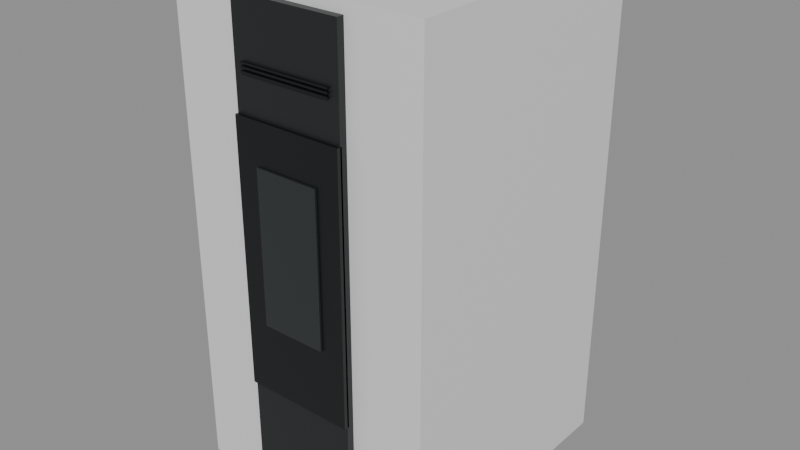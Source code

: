 # Source: stufa-ravelli-hrv-160-touch.blend  (saved by Blender 5.2.45; exported with 4.5.12 LTS)
import bpy
from mathutils import Matrix  # noqa: F401  (used for matrix-valued properties, if any)

bpy.ops.wm.read_factory_settings(use_empty=True)
scene = bpy.context.scene
scene.name = 'Scene'

# ---- materials (node trees are filled in below, after node groups)
mat_rivestimento_ravelli_hrv_160_touch_steel = bpy.data.materials.new('Rivestimento ravelli-hrv-160-touch-steel')
mat_rivestimento_ravelli_hrv_160_touch_steel.diffuse_color = (0.83, 0.84, 0.83, 1.0)
mat_cornice_porta = bpy.data.materials.new('Cornice porta')
mat_cornice_porta.diffuse_color = (0.006, 0.007, 0.008, 1.0)
mat_telaio_nero = bpy.data.materials.new('Telaio nero')
mat_telaio_nero.diffuse_color = (0.018, 0.02, 0.021, 1.0)
mat_vetro_spento = bpy.data.materials.new('Vetro spento')
mat_vetro_spento.diffuse_color = (0.028, 0.033, 0.034, 1.0)

# ---- material node trees
mat_rivestimento_ravelli_hrv_160_touch_steel.use_nodes = True; mat_rivestimento_ravelli_hrv_160_touch_steel.node_tree.nodes.clear()
_N = mat_rivestimento_ravelli_hrv_160_touch_steel.node_tree.nodes; _L = mat_rivestimento_ravelli_hrv_160_touch_steel.node_tree.links
n0 = _N.new('ShaderNodeBsdfPrincipled'); n0.name = 'Principled BSDF'; n0.location = (10, 300)
n0.inputs[0].default_value = (0.83, 0.84, 0.83, 1.0)
n0.inputs[1].default_value = 0.12
n0.inputs[2].default_value = 0.4
n0.inputs[10].default_value = 0.005
n1 = _N.new('ShaderNodeOutputMaterial'); n1.name = 'Material Output'; n1.location = (300, 300)
_L.new(n0.outputs[0], n1.inputs[0])
n1.is_active_output = True
mat_cornice_porta.use_nodes = True; mat_cornice_porta.node_tree.nodes.clear()
_N = mat_cornice_porta.node_tree.nodes; _L = mat_cornice_porta.node_tree.links
n0 = _N.new('ShaderNodeBsdfPrincipled'); n0.name = 'Principled BSDF'; n0.location = (10, 300)
n0.inputs[0].default_value = (0.006, 0.007, 0.008, 1.0)
n0.inputs[1].default_value = 0.12
n0.inputs[2].default_value = 0.4
n0.inputs[10].default_value = 0.005
n1 = _N.new('ShaderNodeOutputMaterial'); n1.name = 'Material Output'; n1.location = (300, 300)
_L.new(n0.outputs[0], n1.inputs[0])
n1.is_active_output = True
mat_telaio_nero.use_nodes = True; mat_telaio_nero.node_tree.nodes.clear()
_N = mat_telaio_nero.node_tree.nodes; _L = mat_telaio_nero.node_tree.links
n0 = _N.new('ShaderNodeBsdfPrincipled'); n0.name = 'Principled BSDF'; n0.location = (10, 300)
n0.inputs[0].default_value = (0.018, 0.02, 0.021, 1.0)
n0.inputs[1].default_value = 0.12
n0.inputs[2].default_value = 0.4
n0.inputs[10].default_value = 0.005
n1 = _N.new('ShaderNodeOutputMaterial'); n1.name = 'Material Output'; n1.location = (300, 300)
_L.new(n0.outputs[0], n1.inputs[0])
n1.is_active_output = True
mat_vetro_spento.use_nodes = True; mat_vetro_spento.node_tree.nodes.clear()
_N = mat_vetro_spento.node_tree.nodes; _L = mat_vetro_spento.node_tree.links
n0 = _N.new('ShaderNodeBsdfPrincipled'); n0.name = 'Principled BSDF'; n0.location = (10, 300)
n0.inputs[0].default_value = (0.028, 0.033, 0.034, 1.0)
n0.inputs[1].default_value = 0.12
n0.inputs[2].default_value = 0.16
n0.inputs[10].default_value = 0.005
n1 = _N.new('ShaderNodeOutputMaterial'); n1.name = 'Material Output'; n1.location = (300, 300)
_L.new(n0.outputs[0], n1.inputs[0])
n1.is_active_output = True

# ---- meshes
me_cube_017 = bpy.data.meshes.new('Cube.017')
me_cube_017.from_pydata([(-0.305, -0.32, -0.58), (-0.305, -0.32, -0.58), (-0.305, -0.32, -0.58), (-0.305, -0.32, 0.58), (-0.305, -0.32, 0.58), (-0.305, -0.32, 0.58), (-0.305, 0.32, -0.58), (-0.305, 0.32, -0.58), (-0.305, 0.32, -0.58), (-0.305, 0.32, 0.58), (-0.305, 0.32, 0.58), (-0.305, 0.32, 0.58), (0.305, -0.32, -0.58), (0.305, -0.32, -0.58), (0.305, -0.32, -0.58), (0.305, -0.32, 0.58), (0.305, -0.32, 0.58), (0.305, -0.32, 0.58), (0.305, 0.32, -0.58), (0.305, 0.32, -0.58), (0.305, 0.32, -0.58), (0.305, 0.32, 0.58), (0.305, 0.32, 0.58), (0.305, 0.32, 0.58)], [], [(2, 5, 11), (2, 11, 8), (6, 9, 21), (6, 21, 18), (20, 23, 17), (20, 17, 14), (12, 15, 3), (12, 3, 0), (7, 19, 13), (7, 13, 1), (22, 10, 4), (22, 4, 16)])
_uv = me_cube_017.uv_layers.new(name='UVMap')
_uv.uv.foreach_set('vector', [0.375, 0.0, 0.625, 0.0, 0.625, 0.25, 0.375, 0.0, 0.625, 0.25, 0.375, 0.25, 0.375, 0.25, 0.625, 0.25, 0.625, 0.5, 0.375, 0.25, 0.625, 0.5, 0.375, 0.5, 0.375, 0.5, 0.625, 0.5, 0.625, 0.75, 0.375, 0.5, 0.625, 0.75, 0.375, 0.75, 0.375, 0.75, 0.625, 0.75, 0.625, 1.0, 0.375, 0.75, 0.625, 1.0, 0.375, 1.0, 0.125, 0.5, 0.375, 0.5, 0.375, 0.75, 0.125, 0.5, 0.375, 0.75, 0.125, 0.75, 0.625, 0.5, 0.875, 0.5, 0.875, 0.75, 0.625, 0.5, 0.875, 0.75, 0.625, 0.75])
me_cube_017.materials.append(mat_rivestimento_ravelli_hrv_160_touch_steel)
me_cube_017.update()
me_cube_017.normals_split_custom_set([tuple(v) for v in zip(*[iter([-1.0, 0.0, 0.0, -1.0, 0.0, 0.0, -1.0, 0.0, 0.0, -1.0, 0.0, 0.0, -1.0, 0.0, 0.0, -1.0, 0.0, 0.0, 0.0, 1.0, 0.0, 0.0, 1.0, 0.0, 0.0, 1.0, 0.0, 0.0, 1.0, 0.0, 0.0, 1.0, 0.0, 0.0, 1.0, 0.0, 1.0, 0.0, 0.0, 1.0, 0.0, 0.0, 1.0, 0.0, 0.0, 1.0, 0.0, 0.0, 1.0, 0.0, 0.0, 1.0, 0.0, 0.0, 0.0, -1.0, 0.0, 0.0, -1.0, 0.0, 0.0, -1.0, 0.0, 0.0, -1.0, 0.0, 0.0, -1.0, 0.0, 0.0, -1.0, 0.0, 0.0, 0.0, -1.0, 0.0, 0.0, -1.0, 0.0, 0.0, -1.0, 0.0, 0.0, -1.0, 0.0, 0.0, -1.0, 0.0, 0.0, -1.0, 0.0, 0.0, 1.0, 0.0, 0.0, 1.0, 0.0, 0.0, 1.0, 0.0, 0.0, 1.0, 0.0, 0.0, 1.0, 0.0, 0.0, 1.0])] * 3)])
me_cube_022 = bpy.data.meshes.new('Cube.022')
me_cube_022.from_pydata([(-0.1098, -0.0025, -0.002), (-0.1098, -0.0025, -0.002), (-0.1098, -0.0025, -0.002), (-0.1098, -0.0025, 0.002), (-0.1098, -0.0025, 0.002), (-0.1098, -0.0025, 0.002), (-0.1098, 0.0025, -0.002), (-0.1098, 0.0025, -0.002), (-0.1098, 0.0025, -0.002), (-0.1098, 0.0025, 0.002), (-0.1098, 0.0025, 0.002), (-0.1098, 0.0025, 0.002), (0.1098, -0.0025, -0.002), (0.1098, -0.0025, -0.002), (0.1098, -0.0025, -0.002), (0.1098, -0.0025, 0.002), (0.1098, -0.0025, 0.002), (0.1098, -0.0025, 0.002), (0.1098, 0.0025, -0.002), (0.1098, 0.0025, -0.002), (0.1098, 0.0025, -0.002), (0.1098, 0.0025, 0.002), (0.1098, 0.0025, 0.002), (0.1098, 0.0025, 0.002)], [], [(2, 5, 11), (2, 11, 8), (6, 9, 21), (6, 21, 18), (20, 23, 17), (20, 17, 14), (12, 15, 3), (12, 3, 0), (7, 19, 13), (7, 13, 1), (22, 10, 4), (22, 4, 16)])
_uv = me_cube_022.uv_layers.new(name='UVMap')
_uv.uv.foreach_set('vector', [0.375, 0.0, 0.625, 0.0, 0.625, 0.25, 0.375, 0.0, 0.625, 0.25, 0.375, 0.25, 0.375, 0.25, 0.625, 0.25, 0.625, 0.5, 0.375, 0.25, 0.625, 0.5, 0.375, 0.5, 0.375, 0.5, 0.625, 0.5, 0.625, 0.75, 0.375, 0.5, 0.625, 0.75, 0.375, 0.75, 0.375, 0.75, 0.625, 0.75, 0.625, 1.0, 0.375, 0.75, 0.625, 1.0, 0.375, 1.0, 0.125, 0.5, 0.375, 0.5, 0.375, 0.75, 0.125, 0.5, 0.375, 0.75, 0.125, 0.75, 0.625, 0.5, 0.875, 0.5, 0.875, 0.75, 0.625, 0.5, 0.875, 0.75, 0.625, 0.75])
me_cube_022.materials.append(mat_cornice_porta)
me_cube_022.update()
me_cube_022.normals_split_custom_set([tuple(v) for v in zip(*[iter([-1.0, 0.0, 0.0, -1.0, 0.0, 0.0, -1.0, 0.0, 0.0, -1.0, 0.0, 0.0, -1.0, 0.0, 0.0, -1.0, 0.0, 0.0, 0.0, 1.0, 0.0, 0.0, 1.0, 0.0, 0.0, 1.0, 0.0, 0.0, 1.0, 0.0, 0.0, 1.0, 0.0, 0.0, 1.0, 0.0, 1.0, 0.0, 0.0, 1.0, 0.0, 0.0, 1.0, 0.0, 0.0, 1.0, 0.0, 0.0, 1.0, 0.0, 0.0, 1.0, 0.0, 0.0, 0.0, -1.0, 0.0, 0.0, -1.0, 0.0, 0.0, -1.0, 0.0, 0.0, -1.0, 0.0, 0.0, -1.0, 0.0, 0.0, -1.0, 0.0, 0.0, 0.0, -1.0, 0.0, 0.0, -1.0, 0.0, 0.0, -1.0, 0.0, 0.0, -1.0, 0.0, 0.0, -1.0, 0.0, 0.0, -1.0, 0.0, 0.0, 1.0, 0.0, 0.0, 1.0, 0.0, 0.0, 1.0, 0.0, 0.0, 1.0, 0.0, 0.0, 1.0, 0.0, 0.0, 1.0])] * 3)])
me_cube_023 = bpy.data.meshes.new('Cube.023')
me_cube_023.from_pydata([(-0.1098, -0.0025, -0.002), (-0.1098, -0.0025, -0.002), (-0.1098, -0.0025, -0.002), (-0.1098, -0.0025, 0.002), (-0.1098, -0.0025, 0.002), (-0.1098, -0.0025, 0.002), (-0.1098, 0.0025, -0.002), (-0.1098, 0.0025, -0.002), (-0.1098, 0.0025, -0.002), (-0.1098, 0.0025, 0.002), (-0.1098, 0.0025, 0.002), (-0.1098, 0.0025, 0.002), (0.1098, -0.0025, -0.002), (0.1098, -0.0025, -0.002), (0.1098, -0.0025, -0.002), (0.1098, -0.0025, 0.002), (0.1098, -0.0025, 0.002), (0.1098, -0.0025, 0.002), (0.1098, 0.0025, -0.002), (0.1098, 0.0025, -0.002), (0.1098, 0.0025, -0.002), (0.1098, 0.0025, 0.002), (0.1098, 0.0025, 0.002), (0.1098, 0.0025, 0.002)], [], [(2, 5, 11), (2, 11, 8), (6, 9, 21), (6, 21, 18), (20, 23, 17), (20, 17, 14), (12, 15, 3), (12, 3, 0), (7, 19, 13), (7, 13, 1), (22, 10, 4), (22, 4, 16)])
_uv = me_cube_023.uv_layers.new(name='UVMap')
_uv.uv.foreach_set('vector', [0.375, 0.0, 0.625, 0.0, 0.625, 0.25, 0.375, 0.0, 0.625, 0.25, 0.375, 0.25, 0.375, 0.25, 0.625, 0.25, 0.625, 0.5, 0.375, 0.25, 0.625, 0.5, 0.375, 0.5, 0.375, 0.5, 0.625, 0.5, 0.625, 0.75, 0.375, 0.5, 0.625, 0.75, 0.375, 0.75, 0.375, 0.75, 0.625, 0.75, 0.625, 1.0, 0.375, 0.75, 0.625, 1.0, 0.375, 1.0, 0.125, 0.5, 0.375, 0.5, 0.375, 0.75, 0.125, 0.5, 0.375, 0.75, 0.125, 0.75, 0.625, 0.5, 0.875, 0.5, 0.875, 0.75, 0.625, 0.5, 0.875, 0.75, 0.625, 0.75])
me_cube_023.materials.append(mat_cornice_porta)
me_cube_023.update()
me_cube_023.normals_split_custom_set([tuple(v) for v in zip(*[iter([-1.0, 0.0, 0.0, -1.0, 0.0, 0.0, -1.0, 0.0, 0.0, -1.0, 0.0, 0.0, -1.0, 0.0, 0.0, -1.0, 0.0, 0.0, 0.0, 1.0, 0.0, 0.0, 1.0, 0.0, 0.0, 1.0, 0.0, 0.0, 1.0, 0.0, 0.0, 1.0, 0.0, 0.0, 1.0, 0.0, 1.0, 0.0, 0.0, 1.0, 0.0, 0.0, 1.0, 0.0, 0.0, 1.0, 0.0, 0.0, 1.0, 0.0, 0.0, 1.0, 0.0, 0.0, 0.0, -1.0, 0.0, 0.0, -1.0, 0.0, 0.0, -1.0, 0.0, 0.0, -1.0, 0.0, 0.0, -1.0, 0.0, 0.0, -1.0, 0.0, 0.0, 0.0, -1.0, 0.0, 0.0, -1.0, 0.0, 0.0, -1.0, 0.0, 0.0, -1.0, 0.0, 0.0, -1.0, 0.0, 0.0, -1.0, 0.0, 0.0, 1.0, 0.0, 0.0, 1.0, 0.0, 0.0, 1.0, 0.0, 0.0, 1.0, 0.0, 0.0, 1.0, 0.0, 0.0, 1.0])] * 3)])
me_cube_024 = bpy.data.meshes.new('Cube.024')
me_cube_024.from_pydata([(-0.1098, -0.0025, -0.002), (-0.1098, -0.0025, -0.002), (-0.1098, -0.0025, -0.002), (-0.1098, -0.0025, 0.002), (-0.1098, -0.0025, 0.002), (-0.1098, -0.0025, 0.002), (-0.1098, 0.0025, -0.002), (-0.1098, 0.0025, -0.002), (-0.1098, 0.0025, -0.002), (-0.1098, 0.0025, 0.002), (-0.1098, 0.0025, 0.002), (-0.1098, 0.0025, 0.002), (0.1098, -0.0025, -0.002), (0.1098, -0.0025, -0.002), (0.1098, -0.0025, -0.002), (0.1098, -0.0025, 0.002), (0.1098, -0.0025, 0.002), (0.1098, -0.0025, 0.002), (0.1098, 0.0025, -0.002), (0.1098, 0.0025, -0.002), (0.1098, 0.0025, -0.002), (0.1098, 0.0025, 0.002), (0.1098, 0.0025, 0.002), (0.1098, 0.0025, 0.002)], [], [(2, 5, 11), (2, 11, 8), (6, 9, 21), (6, 21, 18), (20, 23, 17), (20, 17, 14), (12, 15, 3), (12, 3, 0), (7, 19, 13), (7, 13, 1), (22, 10, 4), (22, 4, 16)])
_uv = me_cube_024.uv_layers.new(name='UVMap')
_uv.uv.foreach_set('vector', [0.375, 0.0, 0.625, 0.0, 0.625, 0.25, 0.375, 0.0, 0.625, 0.25, 0.375, 0.25, 0.375, 0.25, 0.625, 0.25, 0.625, 0.5, 0.375, 0.25, 0.625, 0.5, 0.375, 0.5, 0.375, 0.5, 0.625, 0.5, 0.625, 0.75, 0.375, 0.5, 0.625, 0.75, 0.375, 0.75, 0.375, 0.75, 0.625, 0.75, 0.625, 1.0, 0.375, 0.75, 0.625, 1.0, 0.375, 1.0, 0.125, 0.5, 0.375, 0.5, 0.375, 0.75, 0.125, 0.5, 0.375, 0.75, 0.125, 0.75, 0.625, 0.5, 0.875, 0.5, 0.875, 0.75, 0.625, 0.5, 0.875, 0.75, 0.625, 0.75])
me_cube_024.materials.append(mat_cornice_porta)
me_cube_024.update()
me_cube_024.normals_split_custom_set([tuple(v) for v in zip(*[iter([-1.0, 0.0, 0.0, -1.0, 0.0, 0.0, -1.0, 0.0, 0.0, -1.0, 0.0, 0.0, -1.0, 0.0, 0.0, -1.0, 0.0, 0.0, 0.0, 1.0, 0.0, 0.0, 1.0, 0.0, 0.0, 1.0, 0.0, 0.0, 1.0, 0.0, 0.0, 1.0, 0.0, 0.0, 1.0, 0.0, 1.0, 0.0, 0.0, 1.0, 0.0, 0.0, 1.0, 0.0, 0.0, 1.0, 0.0, 0.0, 1.0, 0.0, 0.0, 1.0, 0.0, 0.0, 0.0, -1.0, 0.0, 0.0, -1.0, 0.0, 0.0, -1.0, 0.0, 0.0, -1.0, 0.0, 0.0, -1.0, 0.0, 0.0, -1.0, 0.0, 0.0, 0.0, -1.0, 0.0, 0.0, -1.0, 0.0, 0.0, -1.0, 0.0, 0.0, -1.0, 0.0, 0.0, -1.0, 0.0, 0.0, -1.0, 0.0, 0.0, 1.0, 0.0, 0.0, 1.0, 0.0, 0.0, 1.0, 0.0, 0.0, 1.0, 0.0, 0.0, 1.0, 0.0, 0.0, 1.0])] * 3)])
me_cube_019 = bpy.data.meshes.new('Cube.019')
me_cube_019.from_pydata([(-0.1312, -0.009, -0.5546), (-0.1312, -0.009, -0.5546), (-0.1312, -0.009, -0.5546), (-0.1312, -0.009, 0.5546), (-0.1312, -0.009, 0.5546), (-0.1312, -0.009, 0.5546), (-0.1312, 0.009, -0.5546), (-0.1312, 0.009, -0.5546), (-0.1312, 0.009, -0.5546), (-0.1312, 0.009, 0.5546), (-0.1312, 0.009, 0.5546), (-0.1312, 0.009, 0.5546), (0.1312, -0.009, -0.5546), (0.1312, -0.009, -0.5546), (0.1312, -0.009, -0.5546), (0.1312, -0.009, 0.5546), (0.1312, -0.009, 0.5546), (0.1312, -0.009, 0.5546), (0.1312, 0.009, -0.5546), (0.1312, 0.009, -0.5546), (0.1312, 0.009, -0.5546), (0.1312, 0.009, 0.5546), (0.1312, 0.009, 0.5546), (0.1312, 0.009, 0.5546)], [], [(2, 5, 11), (2, 11, 8), (6, 9, 21), (6, 21, 18), (20, 23, 17), (20, 17, 14), (12, 15, 3), (12, 3, 0), (7, 19, 13), (7, 13, 1), (22, 10, 4), (22, 4, 16)])
_uv = me_cube_019.uv_layers.new(name='UVMap')
_uv.uv.foreach_set('vector', [0.375, 0.0, 0.625, 0.0, 0.625, 0.25, 0.375, 0.0, 0.625, 0.25, 0.375, 0.25, 0.375, 0.25, 0.625, 0.25, 0.625, 0.5, 0.375, 0.25, 0.625, 0.5, 0.375, 0.5, 0.375, 0.5, 0.625, 0.5, 0.625, 0.75, 0.375, 0.5, 0.625, 0.75, 0.375, 0.75, 0.375, 0.75, 0.625, 0.75, 0.625, 1.0, 0.375, 0.75, 0.625, 1.0, 0.375, 1.0, 0.125, 0.5, 0.375, 0.5, 0.375, 0.75, 0.125, 0.5, 0.375, 0.75, 0.125, 0.75, 0.625, 0.5, 0.875, 0.5, 0.875, 0.75, 0.625, 0.5, 0.875, 0.75, 0.625, 0.75])
me_cube_019.materials.append(mat_telaio_nero)
me_cube_019.update()
me_cube_019.normals_split_custom_set([tuple(v) for v in zip(*[iter([-1.0, 0.0, 0.0, -1.0, 0.0, 0.0, -1.0, 0.0, 0.0, -1.0, 0.0, 0.0, -1.0, 0.0, 0.0, -1.0, 0.0, 0.0, 0.0, 1.0, 0.0, 0.0, 1.0, 0.0, 0.0, 1.0, 0.0, 0.0, 1.0, 0.0, 0.0, 1.0, 0.0, 0.0, 1.0, 0.0, 1.0, 0.0, 0.0, 1.0, 0.0, 0.0, 1.0, 0.0, 0.0, 1.0, 0.0, 0.0, 1.0, 0.0, 0.0, 1.0, 0.0, 0.0, 0.0, -1.0, 0.0, 0.0, -1.0, 0.0, 0.0, -1.0, 0.0, 0.0, -1.0, 0.0, 0.0, -1.0, 0.0, 0.0, -1.0, 0.0, 0.0, 0.0, -1.0, 0.0, 0.0, -1.0, 0.0, 0.0, -1.0, 0.0, 0.0, -1.0, 0.0, 0.0, -1.0, 0.0, 0.0, -1.0, 0.0, 0.0, 1.0, 0.0, 0.0, 1.0, 0.0, 0.0, 1.0, 0.0, 0.0, 1.0, 0.0, 0.0, 1.0, 0.0, 0.0, 1.0])] * 3)])
me_cube_020 = bpy.data.meshes.new('Cube.020')
me_cube_020.from_pydata([(-0.1312, -0.006, -0.3068), (-0.1312, -0.006, -0.3068), (-0.1312, -0.006, -0.3068), (-0.1312, -0.006, 0.3068), (-0.1312, -0.006, 0.3068), (-0.1312, -0.006, 0.3068), (-0.1312, 0.006, -0.3068), (-0.1312, 0.006, -0.3068), (-0.1312, 0.006, -0.3068), (-0.1312, 0.006, 0.3068), (-0.1312, 0.006, 0.3068), (-0.1312, 0.006, 0.3068), (0.1312, -0.006, -0.3068), (0.1312, -0.006, -0.3068), (0.1312, -0.006, -0.3068), (0.1312, -0.006, 0.3068), (0.1312, -0.006, 0.3068), (0.1312, -0.006, 0.3068), (0.1312, 0.006, -0.3068), (0.1312, 0.006, -0.3068), (0.1312, 0.006, -0.3068), (0.1312, 0.006, 0.3068), (0.1312, 0.006, 0.3068), (0.1312, 0.006, 0.3068)], [], [(2, 5, 11), (2, 11, 8), (6, 9, 21), (6, 21, 18), (20, 23, 17), (20, 17, 14), (12, 15, 3), (12, 3, 0), (7, 19, 13), (7, 13, 1), (22, 10, 4), (22, 4, 16)])
_uv = me_cube_020.uv_layers.new(name='UVMap')
_uv.uv.foreach_set('vector', [0.375, 0.0, 0.625, 0.0, 0.625, 0.25, 0.375, 0.0, 0.625, 0.25, 0.375, 0.25, 0.375, 0.25, 0.625, 0.25, 0.625, 0.5, 0.375, 0.25, 0.625, 0.5, 0.375, 0.5, 0.375, 0.5, 0.625, 0.5, 0.625, 0.75, 0.375, 0.5, 0.625, 0.75, 0.375, 0.75, 0.375, 0.75, 0.625, 0.75, 0.625, 1.0, 0.375, 0.75, 0.625, 1.0, 0.375, 1.0, 0.125, 0.5, 0.375, 0.5, 0.375, 0.75, 0.125, 0.5, 0.375, 0.75, 0.125, 0.75, 0.625, 0.5, 0.875, 0.5, 0.875, 0.75, 0.625, 0.5, 0.875, 0.75, 0.625, 0.75])
me_cube_020.materials.append(mat_cornice_porta)
me_cube_020.update()
me_cube_020.normals_split_custom_set([tuple(v) for v in zip(*[iter([-1.0, 0.0, 0.0, -1.0, 0.0, 0.0, -1.0, 0.0, 0.0, -1.0, 0.0, 0.0, -1.0, 0.0, 0.0, -1.0, 0.0, 0.0, 0.0, 1.0, 0.0, 0.0, 1.0, 0.0, 0.0, 1.0, 0.0, 0.0, 1.0, 0.0, 0.0, 1.0, 0.0, 0.0, 1.0, 0.0, 1.0, 0.0, 0.0, 1.0, 0.0, 0.0, 1.0, 0.0, 0.0, 1.0, 0.0, 0.0, 1.0, 0.0, 0.0, 1.0, 0.0, 0.0, 0.0, -1.0, 0.0, 0.0, -1.0, 0.0, 0.0, -1.0, 0.0, 0.0, -1.0, 0.0, 0.0, -1.0, 0.0, 0.0, -1.0, 0.0, 0.0, 0.0, -1.0, 0.0, 0.0, -1.0, 0.0, 0.0, -1.0, 0.0, 0.0, -1.0, 0.0, 0.0, -1.0, 0.0, 0.0, -1.0, 0.0, 0.0, 1.0, 0.0, 0.0, 1.0, 0.0, 0.0, 1.0, 0.0, 0.0, 1.0, 0.0, 0.0, 1.0, 0.0, 0.0, 1.0])] * 3)])
me_cube_018 = bpy.data.meshes.new('Cube.018')
me_cube_018.from_pydata([(-0.2501, -0.096, -0.5664), (-0.2501, -0.096, -0.5664), (-0.2501, -0.096, -0.5664), (-0.2501, -0.096, 0.5664), (-0.2501, -0.096, 0.5664), (-0.2501, -0.096, 0.5664), (-0.2501, 0.096, -0.5664), (-0.2501, 0.096, -0.5664), (-0.2501, 0.096, -0.5664), (-0.2501, 0.096, 0.5664), (-0.2501, 0.096, 0.5664), (-0.2501, 0.096, 0.5664), (0.2501, -0.096, -0.5664), (0.2501, -0.096, -0.5664), (0.2501, -0.096, -0.5664), (0.2501, -0.096, 0.5664), (0.2501, -0.096, 0.5664), (0.2501, -0.096, 0.5664), (0.2501, 0.096, -0.5664), (0.2501, 0.096, -0.5664), (0.2501, 0.096, -0.5664), (0.2501, 0.096, 0.5664), (0.2501, 0.096, 0.5664), (0.2501, 0.096, 0.5664)], [], [(2, 5, 11), (2, 11, 8), (6, 9, 21), (6, 21, 18), (20, 23, 17), (20, 17, 14), (12, 15, 3), (12, 3, 0), (7, 19, 13), (7, 13, 1), (22, 10, 4), (22, 4, 16)])
_uv = me_cube_018.uv_layers.new(name='UVMap')
_uv.uv.foreach_set('vector', [0.375, 0.0, 0.625, 0.0, 0.625, 0.25, 0.375, 0.0, 0.625, 0.25, 0.375, 0.25, 0.375, 0.25, 0.625, 0.25, 0.625, 0.5, 0.375, 0.25, 0.625, 0.5, 0.375, 0.5, 0.375, 0.5, 0.625, 0.5, 0.625, 0.75, 0.375, 0.5, 0.625, 0.75, 0.375, 0.75, 0.375, 0.75, 0.625, 0.75, 0.625, 1.0, 0.375, 0.75, 0.625, 1.0, 0.375, 1.0, 0.125, 0.5, 0.375, 0.5, 0.375, 0.75, 0.125, 0.5, 0.375, 0.75, 0.125, 0.75, 0.625, 0.5, 0.875, 0.5, 0.875, 0.75, 0.625, 0.5, 0.875, 0.75, 0.625, 0.75])
me_cube_018.materials.append(mat_telaio_nero)
me_cube_018.update()
me_cube_018.normals_split_custom_set([tuple(v) for v in zip(*[iter([-1.0, 0.0, 0.0, -1.0, 0.0, 0.0, -1.0, 0.0, 0.0, -1.0, 0.0, 0.0, -1.0, 0.0, 0.0, -1.0, 0.0, 0.0, 0.0, 1.0, 0.0, 0.0, 1.0, 0.0, 0.0, 1.0, 0.0, 0.0, 1.0, 0.0, 0.0, 1.0, 0.0, 0.0, 1.0, 0.0, 1.0, 0.0, 0.0, 1.0, 0.0, 0.0, 1.0, 0.0, 0.0, 1.0, 0.0, 0.0, 1.0, 0.0, 0.0, 1.0, 0.0, 0.0, 0.0, -1.0, 0.0, 0.0, -1.0, 0.0, 0.0, -1.0, 0.0, 0.0, -1.0, 0.0, 0.0, -1.0, 0.0, 0.0, -1.0, 0.0, 0.0, 0.0, -1.0, 0.0, 0.0, -1.0, 0.0, 0.0, -1.0, 0.0, 0.0, -1.0, 0.0, 0.0, -1.0, 0.0, 0.0, -1.0, 0.0, 0.0, 1.0, 0.0, 0.0, 1.0, 0.0, 0.0, 1.0, 0.0, 0.0, 1.0, 0.0, 0.0, 1.0, 0.0, 0.0, 1.0])] * 3)])
me_cube_021 = bpy.data.meshes.new('Cube.021')
me_cube_021.from_pydata([(-0.07625, -0.0025, -0.177), (-0.07625, -0.0025, -0.177), (-0.07625, -0.0025, -0.177), (-0.07625, -0.0025, 0.177), (-0.07625, -0.0025, 0.177), (-0.07625, -0.0025, 0.177), (-0.07625, 0.0025, -0.177), (-0.07625, 0.0025, -0.177), (-0.07625, 0.0025, -0.177), (-0.07625, 0.0025, 0.177), (-0.07625, 0.0025, 0.177), (-0.07625, 0.0025, 0.177), (0.07625, -0.0025, -0.177), (0.07625, -0.0025, -0.177), (0.07625, -0.0025, -0.177), (0.07625, -0.0025, 0.177), (0.07625, -0.0025, 0.177), (0.07625, -0.0025, 0.177), (0.07625, 0.0025, -0.177), (0.07625, 0.0025, -0.177), (0.07625, 0.0025, -0.177), (0.07625, 0.0025, 0.177), (0.07625, 0.0025, 0.177), (0.07625, 0.0025, 0.177)], [], [(2, 5, 11), (2, 11, 8), (6, 9, 21), (6, 21, 18), (20, 23, 17), (20, 17, 14), (12, 15, 3), (12, 3, 0), (7, 19, 13), (7, 13, 1), (22, 10, 4), (22, 4, 16)])
_uv = me_cube_021.uv_layers.new(name='UVMap')
_uv.uv.foreach_set('vector', [0.375, 0.0, 0.625, 0.0, 0.625, 0.25, 0.375, 0.0, 0.625, 0.25, 0.375, 0.25, 0.375, 0.25, 0.625, 0.25, 0.625, 0.5, 0.375, 0.25, 0.625, 0.5, 0.375, 0.5, 0.375, 0.5, 0.625, 0.5, 0.625, 0.75, 0.375, 0.5, 0.625, 0.75, 0.375, 0.75, 0.375, 0.75, 0.625, 0.75, 0.625, 1.0, 0.375, 0.75, 0.625, 1.0, 0.375, 1.0, 0.125, 0.5, 0.375, 0.5, 0.375, 0.75, 0.125, 0.5, 0.375, 0.75, 0.125, 0.75, 0.625, 0.5, 0.875, 0.5, 0.875, 0.75, 0.625, 0.5, 0.875, 0.75, 0.625, 0.75])
me_cube_021.materials.append(mat_vetro_spento)
me_cube_021.update()
me_cube_021.normals_split_custom_set([tuple(v) for v in zip(*[iter([-1.0, 0.0, 0.0, -1.0, 0.0, 0.0, -1.0, 0.0, 0.0, -1.0, 0.0, 0.0, -1.0, 0.0, 0.0, -1.0, 0.0, 0.0, 0.0, 1.0, 0.0, 0.0, 1.0, 0.0, 0.0, 1.0, 0.0, 0.0, 1.0, 0.0, 0.0, 1.0, 0.0, 0.0, 1.0, 0.0, 1.0, 0.0, 0.0, 1.0, 0.0, 0.0, 1.0, 0.0, 0.0, 1.0, 0.0, 0.0, 1.0, 0.0, 0.0, 1.0, 0.0, 0.0, 0.0, -1.0, 0.0, 0.0, -1.0, 0.0, 0.0, -1.0, 0.0, 0.0, -1.0, 0.0, 0.0, -1.0, 0.0, 0.0, -1.0, 0.0, 0.0, 0.0, -1.0, 0.0, 0.0, -1.0, 0.0, 0.0, -1.0, 0.0, 0.0, -1.0, 0.0, 0.0, -1.0, 0.0, 0.0, -1.0, 0.0, 0.0, 1.0, 0.0, 0.0, 1.0, 0.0, 0.0, 1.0, 0.0, 0.0, 1.0, 0.0, 0.0, 1.0, 0.0, 0.0, 1.0])] * 3)])
me_cube_025 = bpy.data.meshes.new('Cube.025')
me_cube_025.from_pydata([(-0.2745, -0.288, -0.01), (-0.2745, -0.288, -0.01), (-0.2745, -0.288, -0.01), (-0.2745, -0.288, 0.01), (-0.2745, -0.288, 0.01), (-0.2745, -0.288, 0.01), (-0.2745, 0.288, -0.01), (-0.2745, 0.288, -0.01), (-0.2745, 0.288, -0.01), (-0.2745, 0.288, 0.01), (-0.2745, 0.288, 0.01), (-0.2745, 0.288, 0.01), (0.2745, -0.288, -0.01), (0.2745, -0.288, -0.01), (0.2745, -0.288, -0.01), (0.2745, -0.288, 0.01), (0.2745, -0.288, 0.01), (0.2745, -0.288, 0.01), (0.2745, 0.288, -0.01), (0.2745, 0.288, -0.01), (0.2745, 0.288, -0.01), (0.2745, 0.288, 0.01), (0.2745, 0.288, 0.01), (0.2745, 0.288, 0.01)], [], [(2, 5, 11), (2, 11, 8), (6, 9, 21), (6, 21, 18), (20, 23, 17), (20, 17, 14), (12, 15, 3), (12, 3, 0), (7, 19, 13), (7, 13, 1), (22, 10, 4), (22, 4, 16)])
_uv = me_cube_025.uv_layers.new(name='UVMap')
_uv.uv.foreach_set('vector', [0.375, 0.0, 0.625, 0.0, 0.625, 0.25, 0.375, 0.0, 0.625, 0.25, 0.375, 0.25, 0.375, 0.25, 0.625, 0.25, 0.625, 0.5, 0.375, 0.25, 0.625, 0.5, 0.375, 0.5, 0.375, 0.5, 0.625, 0.5, 0.625, 0.75, 0.375, 0.5, 0.625, 0.75, 0.375, 0.75, 0.375, 0.75, 0.625, 0.75, 0.625, 1.0, 0.375, 0.75, 0.625, 1.0, 0.375, 1.0, 0.125, 0.5, 0.375, 0.5, 0.375, 0.75, 0.125, 0.5, 0.375, 0.75, 0.125, 0.75, 0.625, 0.5, 0.875, 0.5, 0.875, 0.75, 0.625, 0.5, 0.875, 0.75, 0.625, 0.75])
me_cube_025.materials.append(mat_telaio_nero)
me_cube_025.update()
me_cube_025.normals_split_custom_set([tuple(v) for v in zip(*[iter([-1.0, 0.0, 0.0, -1.0, 0.0, 0.0, -1.0, 0.0, 0.0, -1.0, 0.0, 0.0, -1.0, 0.0, 0.0, -1.0, 0.0, 0.0, 0.0, 1.0, 0.0, 0.0, 1.0, 0.0, 0.0, 1.0, 0.0, 0.0, 1.0, 0.0, 0.0, 1.0, 0.0, 0.0, 1.0, 0.0, 1.0, 0.0, 0.0, 1.0, 0.0, 0.0, 1.0, 0.0, 0.0, 1.0, 0.0, 0.0, 1.0, 0.0, 0.0, 1.0, 0.0, 0.0, 0.0, -1.0, 0.0, 0.0, -1.0, 0.0, 0.0, -1.0, 0.0, 0.0, -1.0, 0.0, 0.0, -1.0, 0.0, 0.0, -1.0, 0.0, 0.0, 0.0, -1.0, 0.0, 0.0, -1.0, 0.0, 0.0, -1.0, 0.0, 0.0, -1.0, 0.0, 0.0, -1.0, 0.0, 0.0, -1.0, 0.0, 0.0, 1.0, 0.0, 0.0, 1.0, 0.0, 0.0, 1.0, 0.0, 0.0, 1.0, 0.0, 0.0, 1.0, 0.0, 0.0, 1.0])] * 3)])

# ---- objects
ob_corpo_002 = bpy.data.objects.new('Corpo.002', me_cube_017)
ob_griglia_superiore = bpy.data.objects.new('Griglia superiore', me_cube_022)
ob_griglia_superiore_001 = bpy.data.objects.new('Griglia superiore.001', me_cube_023)
ob_griglia_superiore_002 = bpy.data.objects.new('Griglia superiore.002', me_cube_024)
ob_pannello_frontale = bpy.data.objects.new('Pannello frontale', me_cube_019)
ob_porta_003 = bpy.data.objects.new('Porta.003', me_cube_020)
ob_serbatoio_posteriore_001 = bpy.data.objects.new('Serbatoio posteriore.001', me_cube_018)
ob_vetro_sportello_003 = bpy.data.objects.new('Vetro sportello.003', me_cube_021)
ob_zoccolo_003 = bpy.data.objects.new('Zoccolo.003', me_cube_025)

# ---- transforms, parenting, visibility, modifiers, constraints
ob_corpo_002.location = (0.0, 0.0, 0.59)
ob_corpo_002.rotation_mode = 'QUATERNION'
ob_corpo_002.rotation_quaternion = (1.0, 0.0, 0.0, 0.0)
ob_griglia_superiore.location = (0.0, -0.341, 1.015)
ob_griglia_superiore.rotation_mode = 'QUATERNION'
ob_griglia_superiore.rotation_quaternion = (1.0, 0.0, 0.0, 0.0)
ob_griglia_superiore_001.location = (0.0, -0.341, 1.006)
ob_griglia_superiore_001.rotation_mode = 'QUATERNION'
ob_griglia_superiore_001.rotation_quaternion = (1.0, 0.0, 0.0, 0.0)
ob_griglia_superiore_002.location = (0.0, -0.341, 0.9968)
ob_griglia_superiore_002.rotation_mode = 'QUATERNION'
ob_griglia_superiore_002.rotation_quaternion = (1.0, 0.0, 0.0, 0.0)
ob_pannello_frontale.location = (0.0, -0.328, 0.59)
ob_pannello_frontale.rotation_mode = 'QUATERNION'
ob_pannello_frontale.rotation_quaternion = (1.0, 0.0, 0.0, 0.0)
ob_porta_003.location = (0.0, -0.339, 0.6018)
ob_porta_003.rotation_mode = 'QUATERNION'
ob_porta_003.rotation_quaternion = (1.0, 0.0, 0.0, 0.0)
ob_serbatoio_posteriore_001.location = (0.0, 0.2176, 0.59)
ob_serbatoio_posteriore_001.rotation_mode = 'QUATERNION'
ob_serbatoio_posteriore_001.rotation_quaternion = (1.0, 0.0, 0.0, 0.0)
ob_vetro_sportello_003.location = (0.0, -0.347, 0.6372)
ob_vetro_sportello_003.rotation_mode = 'QUATERNION'
ob_vetro_sportello_003.rotation_quaternion = (1.0, 0.0, 0.0, 0.0)
ob_zoccolo_003.location = (0.0, 0.0, 0.01)
ob_zoccolo_003.rotation_mode = 'QUATERNION'
ob_zoccolo_003.rotation_quaternion = (1.0, 0.0, 0.0, 0.0)

# ---- collection membership
scene.collection.objects.link(ob_corpo_002)
scene.collection.objects.link(ob_griglia_superiore)
scene.collection.objects.link(ob_griglia_superiore_001)
scene.collection.objects.link(ob_griglia_superiore_002)
scene.collection.objects.link(ob_pannello_frontale)
scene.collection.objects.link(ob_porta_003)
scene.collection.objects.link(ob_serbatoio_posteriore_001)
scene.collection.objects.link(ob_vetro_sportello_003)
scene.collection.objects.link(ob_zoccolo_003)

# ---- scene / render settings (as saved in the file)
scene.frame_start = 1; scene.frame_end = 250; scene.frame_set(1)
scene.render.engine = 'BLENDER_EEVEE_NEXT'
scene.render.bake_bias = 0.0
scene.render.bake_samples = 0
scene.render.compositor_device = 'GPU'
scene.eevee.use_volume_custom_range = False
scene.eevee.fast_gi_thickness_near = 0.1
scene.eevee.fast_gi_thickness_far = 0.0
scene.eevee.ray_tracing_options.screen_trace_thickness = 0.1
bpy.context.view_layer.update()

# ---- added for rendering (the .blend has no active camera and no usable light): camera, sun + grey world if the file has none
cam_auto = bpy.data.cameras.new('AutoCamera')
cam_auto.lens = 50.0
cam_auto.sensor_width = 36.0
cam_auto.clip_end = 1000.0
ob_auto_camera = bpy.data.objects.new('AutoCamera', cam_auto)
scene.collection.objects.link(ob_auto_camera)
ob_auto_camera.location = (1.36897, -1.65751, 1.68017)
ob_auto_camera.rotation_euler = (1.09748, -7.21219e-08, 0.694738)
scene.camera = ob_auto_camera
light_auto_sun = bpy.data.lights.new('AutoSun', 'SUN')
light_auto_sun.energy = 3.0
light_auto_sun.angle = 0.0523599
ob_auto_sun = bpy.data.objects.new('AutoSun', light_auto_sun)
scene.collection.objects.link(ob_auto_sun)
ob_auto_sun.rotation_euler = (0.872665, 0.174533, 0.523599)
if scene.world is None:
    world_auto = bpy.data.worlds.new('AutoWorld')
    world_auto.color = (0.3, 0.3, 0.3)
    scene.world = world_auto
bpy.context.view_layer.update()
